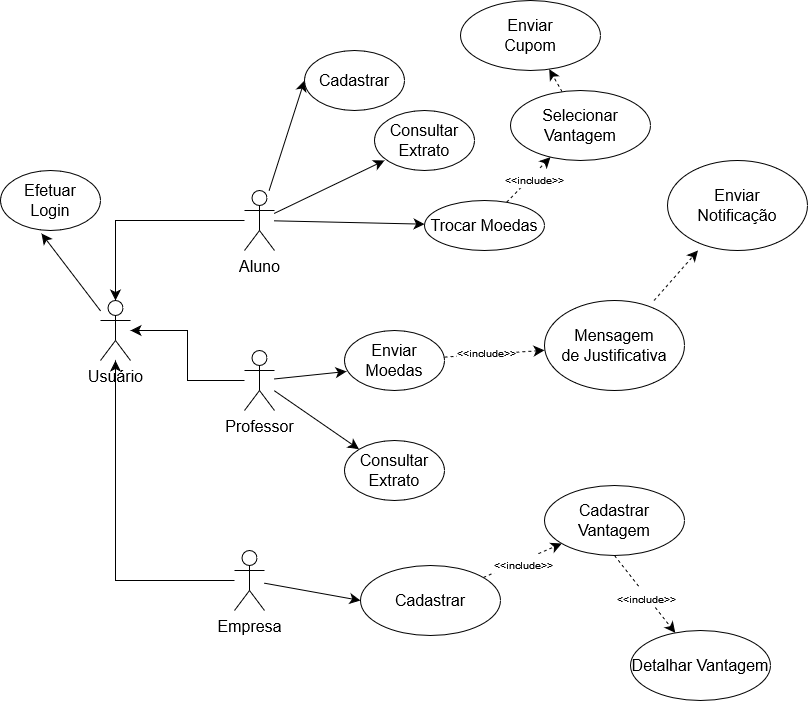

The diagram above was exported from draw.io. Its source (the exported page's mxGraphModel, read from the mxfile embedded in the PNG):
<mxGraphModel dx="1750" dy="967" grid="1" gridSize="10" guides="1" tooltips="1" connect="1" arrows="1" fold="1" page="1" pageScale="1" pageWidth="827" pageHeight="1169" math="0" shadow="0">
  <root>
    <mxCell id="0" />
    <mxCell id="1" parent="0" />
    <mxCell id="E7-vCxC-Cw8WKaYRXNZf-9" style="edgeStyle=none;curved=1;rounded=0;orthogonalLoop=1;jettySize=auto;html=1;fontSize=12;startSize=8;endSize=8;entryX=0;entryY=0.5;entryDx=0;entryDy=0;entryPerimeter=0;" edge="1" parent="1" source="E7-vCxC-Cw8WKaYRXNZf-1" target="E7-vCxC-Cw8WKaYRXNZf-10">
      <mxGeometry relative="1" as="geometry">
        <mxPoint x="414" y="190" as="targetPoint" />
      </mxGeometry>
    </mxCell>
    <mxCell id="E7-vCxC-Cw8WKaYRXNZf-31" style="edgeStyle=none;curved=1;rounded=0;orthogonalLoop=1;jettySize=auto;html=1;fontSize=12;startSize=8;endSize=8;" edge="1" parent="1" source="E7-vCxC-Cw8WKaYRXNZf-1" target="E7-vCxC-Cw8WKaYRXNZf-32">
      <mxGeometry relative="1" as="geometry">
        <mxPoint x="434" y="250" as="targetPoint" />
      </mxGeometry>
    </mxCell>
    <mxCell id="E7-vCxC-Cw8WKaYRXNZf-57" style="edgeStyle=orthogonalEdgeStyle;rounded=0;orthogonalLoop=1;jettySize=auto;html=1;fontSize=12;startSize=8;endSize=8;" edge="1" parent="1" source="E7-vCxC-Cw8WKaYRXNZf-1" target="E7-vCxC-Cw8WKaYRXNZf-54">
      <mxGeometry relative="1" as="geometry" />
    </mxCell>
    <mxCell id="E7-vCxC-Cw8WKaYRXNZf-1" value="Aluno" style="shape=umlActor;verticalLabelPosition=bottom;verticalAlign=top;html=1;fontSize=16;" vertex="1" parent="1">
      <mxGeometry x="264" y="210" width="30" height="60" as="geometry" />
    </mxCell>
    <mxCell id="E7-vCxC-Cw8WKaYRXNZf-25" value="" style="edgeStyle=none;curved=1;rounded=0;orthogonalLoop=1;jettySize=auto;html=1;fontSize=12;startSize=8;endSize=8;entryX=0.1;entryY=0.833;entryDx=0;entryDy=0;entryPerimeter=0;" edge="1" parent="1" source="E7-vCxC-Cw8WKaYRXNZf-1" target="E7-vCxC-Cw8WKaYRXNZf-24">
      <mxGeometry relative="1" as="geometry" />
    </mxCell>
    <mxCell id="E7-vCxC-Cw8WKaYRXNZf-10" value="&lt;div&gt;Cadastrar&lt;/div&gt;" style="strokeWidth=1;html=1;shape=mxgraph.flowchart.start_1;whiteSpace=wrap;fontSize=16;" vertex="1" parent="1">
      <mxGeometry x="324" y="70" width="100" height="60" as="geometry" />
    </mxCell>
    <mxCell id="E7-vCxC-Cw8WKaYRXNZf-56" style="edgeStyle=orthogonalEdgeStyle;rounded=0;orthogonalLoop=1;jettySize=auto;html=1;fontSize=12;startSize=8;endSize=8;" edge="1" parent="1" source="E7-vCxC-Cw8WKaYRXNZf-11" target="E7-vCxC-Cw8WKaYRXNZf-54">
      <mxGeometry relative="1" as="geometry" />
    </mxCell>
    <mxCell id="E7-vCxC-Cw8WKaYRXNZf-11" value="Professor" style="shape=umlActor;verticalLabelPosition=bottom;verticalAlign=top;html=1;fontSize=16;" vertex="1" parent="1">
      <mxGeometry x="264" y="370" width="30" height="60" as="geometry" />
    </mxCell>
    <mxCell id="E7-vCxC-Cw8WKaYRXNZf-14" style="edgeStyle=none;curved=1;rounded=0;orthogonalLoop=1;jettySize=auto;html=1;fontSize=12;startSize=8;endSize=8;dashed=1;" edge="1" parent="1" source="E7-vCxC-Cw8WKaYRXNZf-13" target="E7-vCxC-Cw8WKaYRXNZf-15">
      <mxGeometry relative="1" as="geometry">
        <mxPoint x="654" y="370" as="targetPoint" />
      </mxGeometry>
    </mxCell>
    <mxCell id="E7-vCxC-Cw8WKaYRXNZf-16" value="&lt;font style=&quot;font-size: 10px;&quot;&gt;&amp;lt;&amp;lt;include&amp;gt;&amp;gt;&lt;/font&gt;" style="edgeLabel;html=1;align=center;verticalAlign=middle;resizable=0;points=[];fontSize=16;" vertex="1" connectable="0" parent="E7-vCxC-Cw8WKaYRXNZf-14">
      <mxGeometry x="0.2918" y="-1" relative="1" as="geometry">
        <mxPoint x="-24" y="-3" as="offset" />
      </mxGeometry>
    </mxCell>
    <mxCell id="E7-vCxC-Cw8WKaYRXNZf-13" value="Enviar Moedas" style="strokeWidth=1;html=1;shape=mxgraph.flowchart.start_1;whiteSpace=wrap;fontSize=16;" vertex="1" parent="1">
      <mxGeometry x="364" y="350" width="100" height="60" as="geometry" />
    </mxCell>
    <mxCell id="E7-vCxC-Cw8WKaYRXNZf-50" value="" style="edgeStyle=none;curved=1;rounded=0;orthogonalLoop=1;jettySize=auto;html=1;fontSize=12;startSize=8;endSize=8;dashed=1;" edge="1" parent="1" source="E7-vCxC-Cw8WKaYRXNZf-15" target="E7-vCxC-Cw8WKaYRXNZf-49">
      <mxGeometry relative="1" as="geometry" />
    </mxCell>
    <mxCell id="E7-vCxC-Cw8WKaYRXNZf-15" value="&lt;div&gt;Mensagem&lt;/div&gt;&lt;div&gt;de Justificativa&lt;br&gt;&lt;/div&gt;" style="strokeWidth=1;html=1;shape=mxgraph.flowchart.start_1;whiteSpace=wrap;fontSize=16;" vertex="1" parent="1">
      <mxGeometry x="564" y="320" width="140" height="90" as="geometry" />
    </mxCell>
    <mxCell id="E7-vCxC-Cw8WKaYRXNZf-18" style="edgeStyle=none;curved=1;rounded=0;orthogonalLoop=1;jettySize=auto;html=1;entryX=0.02;entryY=0.683;entryDx=0;entryDy=0;entryPerimeter=0;fontSize=12;startSize=8;endSize=8;" edge="1" parent="1" source="E7-vCxC-Cw8WKaYRXNZf-11" target="E7-vCxC-Cw8WKaYRXNZf-13">
      <mxGeometry relative="1" as="geometry" />
    </mxCell>
    <mxCell id="E7-vCxC-Cw8WKaYRXNZf-24" value="&lt;div&gt;Consultar Extrato&lt;br&gt;&lt;/div&gt;" style="strokeWidth=1;html=1;shape=mxgraph.flowchart.start_1;whiteSpace=wrap;fontSize=16;" vertex="1" parent="1">
      <mxGeometry x="394" y="130" width="100" height="60" as="geometry" />
    </mxCell>
    <mxCell id="E7-vCxC-Cw8WKaYRXNZf-27" value="" style="edgeStyle=none;curved=1;rounded=0;orthogonalLoop=1;jettySize=auto;html=1;fontSize=12;startSize=8;endSize=8;entryX=0.145;entryY=0.145;entryDx=0;entryDy=0;entryPerimeter=0;" edge="1" target="E7-vCxC-Cw8WKaYRXNZf-28" parent="1" source="E7-vCxC-Cw8WKaYRXNZf-11">
      <mxGeometry relative="1" as="geometry">
        <mxPoint x="304" y="533" as="sourcePoint" />
      </mxGeometry>
    </mxCell>
    <mxCell id="E7-vCxC-Cw8WKaYRXNZf-28" value="&lt;div&gt;Consultar Extrato&lt;br&gt;&lt;/div&gt;" style="strokeWidth=1;html=1;shape=mxgraph.flowchart.start_1;whiteSpace=wrap;fontSize=16;" vertex="1" parent="1">
      <mxGeometry x="364" y="460" width="100" height="60" as="geometry" />
    </mxCell>
    <mxCell id="E7-vCxC-Cw8WKaYRXNZf-34" value="" style="edgeStyle=none;curved=1;rounded=0;orthogonalLoop=1;jettySize=auto;html=1;fontSize=12;startSize=8;endSize=8;dashed=1;" edge="1" parent="1" source="E7-vCxC-Cw8WKaYRXNZf-32" target="E7-vCxC-Cw8WKaYRXNZf-33">
      <mxGeometry relative="1" as="geometry" />
    </mxCell>
    <mxCell id="E7-vCxC-Cw8WKaYRXNZf-35" value="&lt;font style=&quot;font-size: 10px;&quot;&gt;&amp;lt;&amp;lt;include&amp;gt;&amp;gt;&lt;/font&gt;" style="edgeLabel;html=1;align=center;verticalAlign=middle;resizable=0;points=[];fontSize=16;" vertex="1" connectable="0" parent="E7-vCxC-Cw8WKaYRXNZf-34">
      <mxGeometry x="0.1483" y="-2" relative="1" as="geometry">
        <mxPoint as="offset" />
      </mxGeometry>
    </mxCell>
    <mxCell id="E7-vCxC-Cw8WKaYRXNZf-32" value="Trocar Moedas" style="ellipse;whiteSpace=wrap;html=1;fontSize=16;" vertex="1" parent="1">
      <mxGeometry x="444" y="220" width="120" height="50" as="geometry" />
    </mxCell>
    <mxCell id="E7-vCxC-Cw8WKaYRXNZf-53" value="" style="edgeStyle=none;curved=1;rounded=0;orthogonalLoop=1;jettySize=auto;html=1;fontSize=12;startSize=8;endSize=8;dashed=1;" edge="1" parent="1" source="E7-vCxC-Cw8WKaYRXNZf-33" target="E7-vCxC-Cw8WKaYRXNZf-52">
      <mxGeometry relative="1" as="geometry" />
    </mxCell>
    <mxCell id="E7-vCxC-Cw8WKaYRXNZf-33" value="Selecionar Vantagem" style="ellipse;whiteSpace=wrap;html=1;fontSize=16;" vertex="1" parent="1">
      <mxGeometry x="530" y="110" width="140" height="70" as="geometry" />
    </mxCell>
    <mxCell id="E7-vCxC-Cw8WKaYRXNZf-42" style="edgeStyle=none;curved=1;rounded=0;orthogonalLoop=1;jettySize=auto;html=1;entryX=0;entryY=0.5;entryDx=0;entryDy=0;fontSize=12;startSize=8;endSize=8;" edge="1" parent="1" source="E7-vCxC-Cw8WKaYRXNZf-36" target="E7-vCxC-Cw8WKaYRXNZf-41">
      <mxGeometry relative="1" as="geometry" />
    </mxCell>
    <mxCell id="E7-vCxC-Cw8WKaYRXNZf-55" style="edgeStyle=orthogonalEdgeStyle;rounded=0;orthogonalLoop=1;jettySize=auto;html=1;fontSize=12;startSize=8;endSize=8;" edge="1" parent="1" source="E7-vCxC-Cw8WKaYRXNZf-36" target="E7-vCxC-Cw8WKaYRXNZf-54">
      <mxGeometry relative="1" as="geometry" />
    </mxCell>
    <mxCell id="E7-vCxC-Cw8WKaYRXNZf-36" value="&lt;div&gt;Empresa&lt;/div&gt;" style="shape=umlActor;verticalLabelPosition=bottom;verticalAlign=top;html=1;fontSize=16;" vertex="1" parent="1">
      <mxGeometry x="254" y="570" width="30" height="60" as="geometry" />
    </mxCell>
    <mxCell id="E7-vCxC-Cw8WKaYRXNZf-44" value="" style="edgeStyle=none;curved=1;rounded=0;orthogonalLoop=1;jettySize=auto;html=1;fontSize=12;startSize=8;endSize=8;dashed=1;" edge="1" parent="1" source="E7-vCxC-Cw8WKaYRXNZf-41" target="E7-vCxC-Cw8WKaYRXNZf-43">
      <mxGeometry relative="1" as="geometry" />
    </mxCell>
    <mxCell id="E7-vCxC-Cw8WKaYRXNZf-45" value="&lt;font style=&quot;font-size: 10px;&quot;&gt;&amp;lt;&amp;lt;include&amp;gt;&amp;gt;&lt;/font&gt;" style="edgeLabel;html=1;align=center;verticalAlign=middle;resizable=0;points=[];fontSize=16;" vertex="1" connectable="0" parent="E7-vCxC-Cw8WKaYRXNZf-44">
      <mxGeometry x="-0.0062" y="2" relative="1" as="geometry">
        <mxPoint y="4" as="offset" />
      </mxGeometry>
    </mxCell>
    <mxCell id="E7-vCxC-Cw8WKaYRXNZf-41" value="Cadastrar" style="ellipse;whiteSpace=wrap;html=1;fontSize=16;" vertex="1" parent="1">
      <mxGeometry x="380" y="585" width="140" height="70" as="geometry" />
    </mxCell>
    <mxCell id="E7-vCxC-Cw8WKaYRXNZf-43" value="Cadastrar Vantagem" style="ellipse;whiteSpace=wrap;html=1;fontSize=16;" vertex="1" parent="1">
      <mxGeometry x="564" y="505" width="140" height="70" as="geometry" />
    </mxCell>
    <mxCell id="E7-vCxC-Cw8WKaYRXNZf-46" value="Detalhar Vantagem" style="ellipse;whiteSpace=wrap;html=1;fontSize=16;" vertex="1" parent="1">
      <mxGeometry x="650" y="650" width="140" height="70" as="geometry" />
    </mxCell>
    <mxCell id="E7-vCxC-Cw8WKaYRXNZf-47" value="" style="edgeStyle=none;curved=1;rounded=0;orthogonalLoop=1;jettySize=auto;html=1;fontSize=12;startSize=8;endSize=8;dashed=1;exitX=0.5;exitY=1;exitDx=0;exitDy=0;" edge="1" parent="1" source="E7-vCxC-Cw8WKaYRXNZf-43" target="E7-vCxC-Cw8WKaYRXNZf-46">
      <mxGeometry relative="1" as="geometry">
        <mxPoint x="513" y="607" as="sourcePoint" />
        <mxPoint x="591" y="573" as="targetPoint" />
      </mxGeometry>
    </mxCell>
    <mxCell id="E7-vCxC-Cw8WKaYRXNZf-48" value="&lt;font style=&quot;font-size: 10px;&quot;&gt;&amp;lt;&amp;lt;include&amp;gt;&amp;gt;&lt;/font&gt;" style="edgeLabel;html=1;align=center;verticalAlign=middle;resizable=0;points=[];fontSize=16;" vertex="1" connectable="0" parent="E7-vCxC-Cw8WKaYRXNZf-47">
      <mxGeometry x="-0.0062" y="2" relative="1" as="geometry">
        <mxPoint y="4" as="offset" />
      </mxGeometry>
    </mxCell>
    <mxCell id="E7-vCxC-Cw8WKaYRXNZf-49" value="Enviar&lt;br&gt;Notificação" style="strokeWidth=1;html=1;shape=mxgraph.flowchart.start_1;whiteSpace=wrap;fontSize=16;" vertex="1" parent="1">
      <mxGeometry x="687" y="180" width="140" height="90" as="geometry" />
    </mxCell>
    <mxCell id="E7-vCxC-Cw8WKaYRXNZf-52" value="&lt;div&gt;Enviar&lt;/div&gt;&lt;div&gt;Cupom&lt;br&gt;&lt;/div&gt;" style="ellipse;whiteSpace=wrap;html=1;fontSize=16;" vertex="1" parent="1">
      <mxGeometry x="480" y="20" width="140" height="70" as="geometry" />
    </mxCell>
    <mxCell id="E7-vCxC-Cw8WKaYRXNZf-58" style="edgeStyle=none;curved=1;rounded=0;orthogonalLoop=1;jettySize=auto;html=1;fontSize=12;startSize=8;endSize=8;entryX=0.41;entryY=1.05;entryDx=0;entryDy=0;entryPerimeter=0;" edge="1" parent="1" source="E7-vCxC-Cw8WKaYRXNZf-54" target="E7-vCxC-Cw8WKaYRXNZf-59">
      <mxGeometry relative="1" as="geometry">
        <mxPoint x="70" y="260" as="targetPoint" />
      </mxGeometry>
    </mxCell>
    <mxCell id="E7-vCxC-Cw8WKaYRXNZf-54" value="Usuário" style="shape=umlActor;verticalLabelPosition=bottom;verticalAlign=top;html=1;fontSize=16;" vertex="1" parent="1">
      <mxGeometry x="120" y="320" width="30" height="60" as="geometry" />
    </mxCell>
    <mxCell id="E7-vCxC-Cw8WKaYRXNZf-59" value="Efetuar&lt;br&gt;Login" style="strokeWidth=1;html=1;shape=mxgraph.flowchart.start_1;whiteSpace=wrap;fontSize=16;" vertex="1" parent="1">
      <mxGeometry x="20" y="190" width="100" height="60" as="geometry" />
    </mxCell>
  </root>
</mxGraphModel>